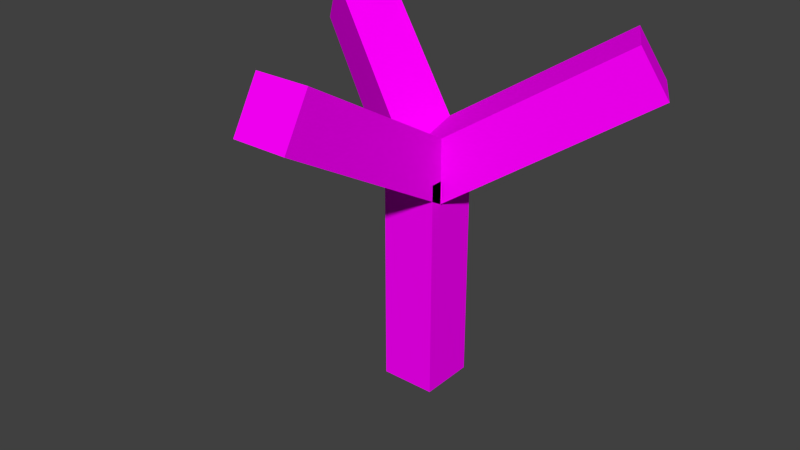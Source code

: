 # Source: SG-Baum.blend  (saved by Blender 2.72.0; exported with 4.5.12 LTS)
import bpy
from mathutils import Matrix  # noqa: F401  (used for matrix-valued properties, if any)

bpy.ops.wm.read_factory_settings(use_empty=True)
scene = bpy.context.scene
scene.name = 'Scene'

# ---- collections
col_collection_1 = bpy.data.collections.new('Collection 1'); scene.collection.children.link(col_collection_1)

# ---- images (referenced by path relative to the original .blend; pixels are not part of the script)
import os
ASSET_DIR = os.environ.get("B2B_ASSET_DIR", "")  # directory of the original .blend (textures are referenced by path, not embedded)
HERE = os.path.dirname(os.path.abspath(__file__))  # packed textures are extracted next to this script under _unpacked/

def load_image(name, relpath, width, height, colorspace="sRGB"):
    """Load a texture the original file referenced (path relative to the .blend, or extracted next to this script)."""
    p = next((c for c in (os.path.join(HERE, relpath), os.path.join(ASSET_DIR, relpath)) if relpath and os.path.exists(c)), "")
    if p:
        img = bpy.data.images.load(p, check_existing=True)
        img.name = name
    else:  # same state as the original file: an image datablock whose file is absent (Cycles renders it pink)
        img = bpy.data.images.new(name, width, height)
        img.source = "FILE"
        img.filepath = "//" + (relpath or name)
    img.colorspace_settings.name = colorspace
    return img
img_bl_tter_jpg_001 = load_image('Blätter.jpg.001', 'Blätter.jpg', 1024, 1024, 'sRGB')
img_bl_tter_jpg_003 = load_image('Blätter.jpg.003', 'Blätter.jpg', 1024, 1024, 'sRGB')
img_bl_tter_jpg_002 = load_image('Blätter.jpg.002', 'Blätter.jpg', 1024, 1024, 'sRGB')
img_rinde_jpg = load_image('rinde.jpg', 'rinde.jpg', 1024, 1024, 'sRGB')

# ---- materials (node trees are filled in below, after node groups)
mat_material_001 = bpy.data.materials.new('Material.001')
mat_material_001.alpha_threshold = 0.0
mat_material_001.roughness = 0.5
mat_material = bpy.data.materials.new('Material')
mat_material.alpha_threshold = 0.0
mat_material.roughness = 0.5
mat_material_006 = bpy.data.materials.new('Material.006')
mat_material_006.alpha_threshold = 0.0
mat_material_006.roughness = 0.5
mat_material_004 = bpy.data.materials.new('Material.004')
mat_material_004.alpha_threshold = 0.0
mat_material_004.diffuse_color = (1.0, 1.0, 1.0, 1.0)
mat_material_004.roughness = 0.5

# ---- material node trees
mat_material_001.use_nodes = True; mat_material_001.node_tree.nodes.clear()
_N = mat_material_001.node_tree.nodes; _L = mat_material_001.node_tree.links
n0 = _N.new('ShaderNodeOutputMaterial'); n0.name = 'Material Output'; n0.location = (300, 300)
n1 = _N.new('ShaderNodeBsdfDiffuse'); n1.name = 'Diffuse BSDF'; n1.location = (10, 300)
n2 = _N.new('ShaderNodeTexImage'); n2.name = 'Image Texture'; n2.location = (-180, 300)
n2.width = 140
n2.image = img_bl_tter_jpg_001
_L.new(n1.outputs[0], n0.inputs[0])
_L.new(n2.outputs[0], n1.inputs[0])
n0.is_active_output = True
mat_material.use_nodes = True; mat_material.node_tree.nodes.clear()
_N = mat_material.node_tree.nodes; _L = mat_material.node_tree.links
n0 = _N.new('ShaderNodeOutputMaterial'); n0.name = 'Material Output'; n0.location = (300, 300)
n1 = _N.new('ShaderNodeBsdfDiffuse'); n1.name = 'Diffuse BSDF'; n1.location = (10, 300)
n2 = _N.new('ShaderNodeTexImage'); n2.name = 'Image Texture'; n2.location = (-180, 300)
n2.width = 140
n2.image = img_bl_tter_jpg_003
_L.new(n1.outputs[0], n0.inputs[0])
_L.new(n2.outputs[0], n1.inputs[0])
n0.is_active_output = True
mat_material_006.use_nodes = True; mat_material_006.node_tree.nodes.clear()
_N = mat_material_006.node_tree.nodes; _L = mat_material_006.node_tree.links
n0 = _N.new('ShaderNodeOutputMaterial'); n0.name = 'Material Output'; n0.location = (300, 300)
n1 = _N.new('ShaderNodeBsdfDiffuse'); n1.name = 'Diffuse BSDF'; n1.location = (10, 300)
n2 = _N.new('ShaderNodeTexImage'); n2.name = 'Image Texture'; n2.location = (-180, 300)
n2.width = 140
n2.image = img_bl_tter_jpg_002
_L.new(n1.outputs[0], n0.inputs[0])
_L.new(n2.outputs[0], n1.inputs[0])
n0.is_active_output = True
mat_material_004.use_nodes = True; mat_material_004.node_tree.nodes.clear()
_N = mat_material_004.node_tree.nodes; _L = mat_material_004.node_tree.links
n0 = _N.new('ShaderNodeOutputMaterial'); n0.name = 'Material Output'; n0.location = (300, 300)
n1 = _N.new('ShaderNodeBsdfDiffuse'); n1.name = 'Diffuse BSDF'; n1.location = (10, 300)
n2 = _N.new('ShaderNodeTexImage'); n2.name = 'Image Texture'; n2.location = (-180, 300)
n2.width = 140
n2.image = img_rinde_jpg
_L.new(n1.outputs[0], n0.inputs[0])
_L.new(n2.outputs[0], n1.inputs[0])
n0.is_active_output = True

# ---- world
world_world = bpy.data.worlds.new('World'); scene.world = world_world
world_world.color = (0.05088, 0.05088, 0.05088)
world_world.use_sun_shadow = False
world_world.sun_shadow_jitter_overblur = 0.0
world_world.cycles.sampling_method = 'MANUAL'
world_world.cycles.sample_map_resolution = 256

# ---- meshes
me_cube_007 = bpy.data.meshes.new('Cube.007')
me_cube_007.from_pydata([(1.0, 1.0, 0.0), (1.0, -1.0, 0.0), (-1.0, -1.0, 0.0), (-1.0, 1.0, 0.0), (1.0, 1.0, 2.0), (1.0, -1.0, 2.0), (-1.0, -1.0, 2.0), (-1.0, 1.0, 2.0)], [], [(0, 1, 2, 3), (4, 7, 6, 5), (0, 4, 5, 1), (1, 5, 6, 2), (2, 6, 7, 3), (4, 0, 3, 7)])
_uv = me_cube_007.uv_layers.new(name='UVMap')
_uv.uv.foreach_set('vector', [0.0, 0.0, 1.0, 0.0, 1.0, 1.0, 0.0, 1.0, 0.0, 0.0, 1.0, 0.0, 1.0, 1.0, 0.0, 1.0, 0.0, 0.0, 1.0, 0.0, 1.0, 1.0, 0.0, 1.0, 0.0, 0.0, 1.0, 0.0, 1.0, 1.0, 0.0, 1.0, 0.0, 0.0, 1.0, 0.0, 1.0, 1.0, 0.0, 1.0, 0.0, 0.0, 1.0, 0.0, 1.0, 1.0, 0.0, 1.0])
me_cube_007.materials.append(mat_material_001)
me_cube_007.use_remesh_preserve_volume = False
me_cube_007.use_remesh_preserve_attributes = False
me_cube_007.use_mirror_vertex_groups = False
me_cube_007.update()
me_cube_006 = bpy.data.meshes.new('Cube.006')
me_cube_006.from_pydata([(1.0, 1.0, 0.0), (1.0, -1.0, 0.0), (-1.0, -1.0, 0.0), (-1.0, 1.0, 0.0), (1.0, 1.0, 2.0), (1.0, -1.0, 2.0), (-1.0, -1.0, 2.0), (-1.0, 1.0, 2.0)], [], [(0, 1, 2, 3), (4, 7, 6, 5), (0, 4, 5, 1), (1, 5, 6, 2), (2, 6, 7, 3), (4, 0, 3, 7)])
_uv = me_cube_006.uv_layers.new(name='UVMap')
_uv.uv.foreach_set('vector', [0.0, 0.0, 1.0, 0.0, 1.0, 1.0, 0.0, 1.0, 0.0, 0.0, 1.0, 0.0, 1.0, 1.0, 0.0, 1.0, 0.0, 0.0, 1.0, 0.0, 1.0, 1.0, 0.0, 1.0, 0.0, 0.0, 1.0, 0.0, 1.0, 1.0, 0.0, 1.0, 0.0, 0.0, 1.0, 0.0, 1.0, 1.0, 0.0, 1.0, 0.0, 0.0, 1.0, 0.0, 1.0, 1.0, 0.0, 1.0])
me_cube_006.materials.append(mat_material)
me_cube_006.use_remesh_preserve_volume = False
me_cube_006.use_remesh_preserve_attributes = False
me_cube_006.use_mirror_vertex_groups = False
me_cube_006.update()
me_cube_005 = bpy.data.meshes.new('Cube.005')
me_cube_005.from_pydata([(1.0, 1.0, 0.0), (1.0, -1.0, 0.0), (-1.0, -1.0, 0.0), (-1.0, 1.0, 0.0), (1.0, 1.0, 2.0), (1.0, -1.0, 2.0), (-1.0, -1.0, 2.0), (-1.0, 1.0, 2.0)], [], [(0, 1, 2, 3), (4, 7, 6, 5), (0, 4, 5, 1), (1, 5, 6, 2), (2, 6, 7, 3), (4, 0, 3, 7)])
_uv = me_cube_005.uv_layers.new(name='UVMap')
_uv.uv.foreach_set('vector', [0.0, 0.0, 1.0, 0.0, 1.0, 1.0, 0.0, 1.0, 0.0, 0.0, 1.0, 0.0, 1.0, 1.0, 0.0, 1.0, 0.0, 0.0, 1.0, 0.0, 1.0, 1.0, 0.0, 1.0, 0.0, 0.0, 1.0, 0.0, 1.0, 1.0, 0.0, 1.0, 0.0, 0.0, 1.0, 0.0, 1.0, 1.0, 0.0, 1.0, 0.0, 0.0, 1.0, 0.0, 1.0, 1.0, 0.0, 1.0])
me_cube_005.materials.append(mat_material_006)
me_cube_005.use_remesh_preserve_volume = False
me_cube_005.use_remesh_preserve_attributes = False
me_cube_005.use_mirror_vertex_groups = False
me_cube_005.update()
me_cube = bpy.data.meshes.new('Cube')
me_cube.from_pydata([(1.0, 1.0, 0.0), (1.0, -1.0, 0.0), (-1.0, -1.0, 0.0), (-1.0, 1.0, 0.0), (1.0, 1.0, 2.0), (1.0, -1.0, 2.0), (-1.0, -1.0, 2.0), (-1.0, 1.0, 2.0)], [], [(0, 1, 2, 3), (4, 7, 6, 5), (0, 4, 5, 1), (1, 5, 6, 2), (2, 6, 7, 3), (4, 0, 3, 7)])
_uv = me_cube.uv_layers.new(name='UVMap')
_uv.uv.foreach_set('vector', [0.1124, 0.8104, 0.1454, 0.05873, 0.6396, 0.109, 0.6065, 0.8607, 0.1124, 0.8104, 0.1454, 0.05873, 0.6396, 0.109, 0.6065, 0.8607, 0.1124, 0.8104, 0.1454, 0.05873, 0.6396, 0.109, 0.6065, 0.8607, 0.1124, 0.8104, 0.1454, 0.05873, 0.6396, 0.109, 0.6065, 0.8607, 0.1124, 0.8104, 0.1454, 0.05873, 0.6396, 0.109, 0.6065, 0.8607, 0.1124, 0.8104, 0.1454, 0.05873, 0.6396, 0.109, 0.6065, 0.8607])
me_cube.materials.append(mat_material_004)
me_cube.use_remesh_preserve_volume = False
me_cube.use_remesh_preserve_attributes = False
me_cube.use_mirror_vertex_groups = False
me_cube.update()

# ---- objects
ob_cube_003 = bpy.data.objects.new('Cube.003', me_cube_007)
ob_cube_002 = bpy.data.objects.new('Cube.002', me_cube_006)
ob_cube_001 = bpy.data.objects.new('Cube.001', me_cube_005)
ob_cube = bpy.data.objects.new('Cube', me_cube)

# ---- transforms, parenting, visibility, modifiers, constraints
ob_cube_003.location = (0.0, 0.0, 8.0)
ob_cube_003.rotation_euler = (1.047, 0.0, 4.189)
ob_cube_003.scale = (1.0, 1.0, 4.0)
ob_cube_003.lock_rotations_4d = False
ob_cube_003.empty_display_type = 'ARROWS'
ob_cube_003.lineart.crease_threshold = 0.0
ob_cube_002.location = (0.0, 0.0, 8.0)
ob_cube_002.rotation_euler = (1.047, 0.0, 2.094)
ob_cube_002.scale = (1.0, 1.0, 4.0)
ob_cube_002.lock_rotations_4d = False
ob_cube_002.empty_display_type = 'ARROWS'
ob_cube_002.lineart.crease_threshold = 0.0
ob_cube_001.location = (0.0, 0.0, 8.0)
ob_cube_001.rotation_euler = (1.047, 0.0, 0.0)
ob_cube_001.scale = (1.0, 1.0, 4.0)
ob_cube_001.lock_rotations_4d = False
ob_cube_001.empty_display_type = 'ARROWS'
ob_cube_001.lineart.crease_threshold = 0.0
ob_cube.location = (0.0, 0.0, 0.0)
ob_cube.scale = (1.0, 1.0, 4.0)
ob_cube.lock_rotations_4d = False
ob_cube.empty_display_type = 'ARROWS'
ob_cube.lineart.crease_threshold = 0.0

# ---- collection membership
col_collection_1.objects.link(ob_cube_003)
col_collection_1.objects.link(ob_cube_002)
col_collection_1.objects.link(ob_cube_001)
col_collection_1.objects.link(ob_cube)

# ---- scene / render settings (as saved in the file)
scene.frame_start = 1; scene.frame_end = 250; scene.frame_set(1)
scene.render.engine = 'CYCLES'
scene.render.resolution_percentage = 50
scene.render.dither_intensity = 0.0
scene.cycles.use_denoising = False
scene.cycles.samples = 10
scene.cycles.sampling_pattern = 'TABULATED_SOBOL'
scene.cycles.light_sampling_threshold = 0.0
scene.cycles.use_adaptive_sampling = False
scene.cycles.use_light_tree = False
scene.cycles.blur_glossy = 0.0
scene.cycles.pixel_filter_type = 'GAUSSIAN'
scene.cycles.sample_clamp_indirect = 0.0
scene.view_settings.view_transform = 'Standard'
bpy.context.view_layer.update()

# ---- added for rendering (the .blend has no active camera and no usable light): camera, sun
cam_auto = bpy.data.cameras.new('AutoCamera')
cam_auto.lens = 50.0
cam_auto.sensor_width = 36.0
cam_auto.clip_end = 1000.0
ob_auto_camera = bpy.data.objects.new('AutoCamera', cam_auto)
scene.collection.objects.link(ob_auto_camera)
ob_auto_camera.location = (20.73, -26.3001, 23.017)
ob_auto_camera.rotation_euler = (1.09748, -7.21219e-08, 0.694738)
scene.camera = ob_auto_camera
light_auto_sun = bpy.data.lights.new('AutoSun', 'SUN')
light_auto_sun.energy = 3.0
light_auto_sun.angle = 0.0523599
ob_auto_sun = bpy.data.objects.new('AutoSun', light_auto_sun)
scene.collection.objects.link(ob_auto_sun)
ob_auto_sun.rotation_euler = (0.872665, 0.174533, 0.523599)
bpy.context.view_layer.update()
